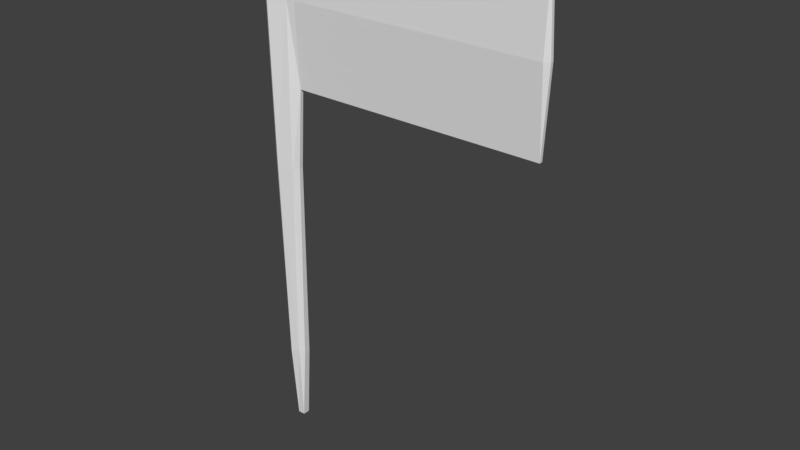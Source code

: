# Source: flag.blend  (saved by Blender 2.78.0; exported with 4.5.12 LTS)
import bpy
from mathutils import Matrix  # noqa: F401  (used for matrix-valued properties, if any)

bpy.ops.wm.read_factory_settings(use_empty=True)
scene = bpy.context.scene
scene.name = 'Scene'

# ---- collections
col_collection_1 = bpy.data.collections.new('Collection 1'); scene.collection.children.link(col_collection_1)

# ---- materials (node trees are filled in below, after node groups)
mat_flag1 = bpy.data.materials.new('flag1')
mat_flag1.alpha_threshold = 0.0
mat_flag1.use_transparent_shadow = False
mat_flag1.roughness = 0.5
mat_flag2 = bpy.data.materials.new('flag2')
mat_flag2.alpha_threshold = 0.0
mat_flag2.use_transparent_shadow = False
mat_flag2.roughness = 0.5

# ---- material node trees

# ---- world
world_world = bpy.data.worlds.new('World'); scene.world = world_world
world_world.color = (0.05088, 0.05088, 0.05088)
world_world.use_sun_shadow = False
world_world.sun_shadow_jitter_overblur = 0.0
world_world.cycles.sampling_method = 'MANUAL'

# ---- meshes
me_cube = bpy.data.meshes.new('Cube')
me_cube.from_pydata([(-0.03362, 0.2977, 0.01742), (-0.01355, 4.905e-08, 0.01355), (-0.01742, 0.2977, 0.03362), (-0.03505, 1.689, 0.04568), (-0.03444, 2.0, 0.02931), (-0.05, 1.689, 0.03444), (-0.01355, -4.905e-08, -0.01355), (-0.03362, 0.2977, -0.01742), (-0.01742, 0.2977, -0.03362), (-0.05, 1.689, -0.03445), (-0.03444, 2.0, -0.02932), (-0.03505, 1.689, -0.04569), (0.01355, 4.905e-08, 0.01355), (0.03362, 0.2977, 0.01188), (0.01755, 0.3094, 0.02746), (0.06556, 2.0, 0.005562), (0.03444, 2.0, 0.009418), (0.03505, 1.689, 0.02575), (0.06556, 1.689, 0.02144), (0.01355, -4.905e-08, -0.01355), (0.01755, 0.3094, -0.02746), (0.03362, 0.2977, -0.01188), (0.03505, 1.689, -0.02577), (0.03444, 2.0, -0.009432), (0.06556, 2.0, -0.005576), (0.06556, 1.689, -0.02145), (-0.05, 1.689, 0.03444), (-0.04548, 1.08, 0.02928), (-0.02944, 1.073, 0.04088), (-0.03503, 1.689, 0.04577), (-0.04548, 1.08, -0.02929), (-0.05, 1.689, -0.03445), (-0.03503, 1.689, -0.04578), (-0.02944, 1.073, -0.04088), (0.02956, 1.067, -0.02786), (0.03503, 1.689, -0.02568), (0.06556, 1.689, -0.02145), (0.06556, 1.378, -0.006213), (0.04548, 1.08, -0.007717), (0.04548, 1.08, 0.00771), (0.06556, 1.378, 0.006203), (0.06556, 1.689, 0.02144), (0.03503, 1.689, 0.02567), (0.02956, 1.067, 0.02786), (1.034, 2.0, -0.005576), (1.05, 1.689, -0.005891), (1.034, 1.689, -0.02145), (1.034, 2.0, 0.005562), (1.034, 1.689, 0.02144), (1.05, 1.689, 0.005879), (1.034, 1.689, -0.02145), (1.05, 1.689, -0.005891), (1.034, 1.378, -0.006213), (1.034, 1.689, 0.02144), (1.034, 1.378, 0.006203), (1.05, 1.689, 0.005879), (0.5656, 2.0, 0.005562), (0.5344, 2.0, 0.005562), (0.5344, 1.689, 0.02144), (0.5656, 1.689, 0.02144), (0.5344, 2.0, -0.005576), (0.5656, 2.0, -0.005576), (0.5656, 1.689, -0.02145), (0.5344, 1.689, -0.02145), (0.5656, 1.378, -0.006213), (0.5344, 1.378, -0.006213), (0.5344, 1.689, -0.02145), (0.5656, 1.689, -0.02145), (0.5344, 1.378, 0.006203), (0.5656, 1.378, 0.006203), (0.5656, 1.689, 0.02144), (0.5344, 1.689, 0.02144)], [], [(23, 10, 4, 16), (21, 38, 39, 13), (59, 70, 53, 48), (26, 5, 9, 31), (14, 43, 28, 2), (8, 33, 34, 20), (0, 27, 30, 7), (18, 41, 71, 58), (32, 11, 22, 35), (42, 17, 3, 29), (67, 62, 46, 50), (69, 64, 52, 54), (61, 56, 47, 44), (40, 37, 65, 68), (24, 15, 57, 60), (51, 45, 49, 55), (36, 25, 63, 66), (0, 1, 2), (3, 4, 5), (6, 7, 8), (9, 10, 11), (12, 13, 14), (15, 16, 17, 18), (19, 20, 21), (22, 23, 24, 25), (26, 27, 28, 29), (30, 31, 32, 33), (34, 35, 36, 37, 38), (39, 40, 41, 42, 43), (44, 45, 46), (47, 48, 49), (50, 51, 52), (53, 54, 55), (56, 57, 58, 59), (60, 61, 62, 63), (64, 65, 66, 67), (68, 69, 70, 71), (6, 1, 0, 7), (29, 3, 5, 26), (4, 10, 9, 5), (33, 8, 7, 30), (19, 6, 8, 20), (10, 23, 22, 11), (38, 21, 20, 34), (12, 19, 21, 13), (23, 16, 15, 24), (43, 14, 13, 39), (1, 12, 14, 2), (16, 4, 3, 17), (2, 28, 27, 0), (11, 32, 31, 9), (25, 36, 35, 22), (17, 42, 41, 18), (42, 29, 28, 43), (37, 40, 39, 38), (32, 35, 34, 33), (26, 31, 30, 27), (44, 47, 49, 45), (45, 51, 50, 46), (48, 53, 55, 49), (51, 55, 54, 52), (59, 48, 47, 56), (63, 25, 24, 60), (67, 50, 52, 64), (71, 41, 40, 68), (18, 58, 57, 15), (46, 62, 61, 44), (36, 66, 65, 37), (53, 70, 69, 54), (62, 67, 66, 63), (70, 59, 58, 71), (64, 69, 68, 65), (56, 61, 60, 57), (6, 19, 12, 1)])
me_cube.polygons.foreach_set('material_index', [0, 0, 1, 0, 0, 0, 0, 0, 0, 0, 1, 1, 1, 0, 0, 1, 0, 0, 0, 0, 0, 0, 0, 0, 0, 0, 0, 0, 0, 1, 1, 1, 1, 1, 0, 1, 0, 0, 0, 0, 0, 0, 0, 0, 0, 0, 0, 0, 0, 0, 0, 0, 0, 0, 0, 0, 0, 1, 1, 1, 1, 1, 0, 1, 0, 0, 1, 0, 1, 1, 1, 1, 1, 0])
_uv = me_cube.uv_layers.new(name='UVMap')
_uv.uv.foreach_set('vector', [0.0, 0.0, 1.0, 0.0, 1.0, 1.0, 0.0, 1.0, 0.0, 0.0, 1.0, 0.0, 1.0, 1.0, 0.0, 1.0, 0.0, 0.0, 1.0, 0.0, 1.0, 1.0, 0.0, 1.0, 0.0, 0.0, 1.0, 0.0, 1.0, 1.0, 0.0, 1.0, 0.0, 0.0, 1.0, 0.0, 1.0, 1.0, 0.0, 1.0, 0.0, 0.0, 1.0, 0.0, 1.0, 1.0, 0.0, 1.0, 0.0, 0.0, 1.0, 0.0, 1.0, 1.0, 0.0, 1.0, 0.0, 0.0, 1.0, 0.0, 1.0, 1.0, 0.0, 1.0, 0.0, 0.0, 1.0, 0.0, 1.0, 1.0, 0.0, 1.0, 0.0, 0.0, 1.0, 0.0, 1.0, 1.0, 0.0, 1.0, 0.0, 0.0, 1.0, 0.0, 1.0, 1.0, 0.0, 1.0, 0.0, 0.0, 1.0, 0.0, 1.0, 1.0, 0.0, 1.0, 0.0, 0.0, 1.0, 0.0, 1.0, 1.0, 0.0, 1.0, 0.0, 0.0, 1.0, 0.0, 1.0, 1.0, 0.0, 1.0, 0.0, 0.0, 1.0, 0.0, 1.0, 1.0, 0.0, 1.0, 0.0, 0.0, 1.0, 0.0, 1.0, 1.0, 0.0, 1.0, 0.0, 0.0, 1.0, 0.0, 1.0, 1.0, 0.0, 1.0, 0.0, 0.0, 1.0, 0.0, 1.0, 1.0, 0.0, 0.0, 1.0, 0.0, 1.0, 1.0, 0.0, 0.0, 1.0, 0.0, 1.0, 1.0, 0.0, 0.0, 1.0, 0.0, 1.0, 1.0, 0.0, 0.0, 1.0, 0.0, 1.0, 1.0, 0.0, 0.0, 1.0, 0.0, 1.0, 1.0, 0.0, 1.0, 0.0, 0.0, 1.0, 0.0, 1.0, 1.0, 0.0, 0.0, 1.0, 0.0, 1.0, 1.0, 0.0, 1.0, 0.0, 0.0, 1.0, 0.0, 1.0, 1.0, 0.0, 1.0, 0.0, 0.0, 1.0, 0.0, 1.0, 1.0, 0.0, 1.0, 0.5, 1.0, 0.9755, 0.6545, 0.7939, 0.09549, 0.2061, 0.09549, 0.02447, 0.6545, 0.5, 1.0, 0.9755, 0.6545, 0.7939, 0.09549, 0.2061, 0.09549, 0.02447, 0.6545, 0.0, 0.0, 1.0, 0.0, 1.0, 1.0, 0.0, 0.0, 1.0, 0.0, 1.0, 1.0, 0.0, 0.0, 1.0, 0.0, 1.0, 1.0, 0.0, 0.0, 1.0, 0.0, 1.0, 1.0, 0.0, 0.0, 1.0, 0.0, 1.0, 1.0, 0.0, 1.0, 0.0, 0.0, 1.0, 0.0, 1.0, 1.0, 0.0, 1.0, 0.0, 0.0, 1.0, 0.0, 1.0, 1.0, 0.0, 1.0, 0.0, 0.0, 1.0, 0.0, 1.0, 1.0, 0.0, 1.0, 0.0, 0.0, 1.0, 0.0, 1.0, 1.0, 0.0, 1.0, 0.0, 0.0, 1.0, 0.0, 1.0, 1.0, 0.0, 1.0, 0.0, 0.0, 1.0, 0.0, 1.0, 1.0, 0.0, 1.0, 0.0, 0.0, 1.0, 0.0, 1.0, 1.0, 0.0, 1.0, 0.0, 0.0, 1.0, 0.0, 1.0, 1.0, 0.0, 1.0, 0.0, 0.0, 1.0, 0.0, 1.0, 1.0, 0.0, 1.0, 0.0, 0.0, 1.0, 0.0, 1.0, 1.0, 0.0, 1.0, 0.0, 0.0, 1.0, 0.0, 1.0, 1.0, 0.0, 1.0, 0.0, 0.0, 1.0, 0.0, 1.0, 1.0, 0.0, 1.0, 0.0, 0.0, 1.0, 0.0, 1.0, 1.0, 0.0, 1.0, 0.0, 0.0, 1.0, 0.0, 1.0, 1.0, 0.0, 1.0, 0.0, 0.0, 1.0, 0.0, 1.0, 1.0, 0.0, 1.0, 0.0, 0.0, 1.0, 0.0, 1.0, 1.0, 0.0, 1.0, 0.0, 0.0, 1.0, 0.0, 1.0, 1.0, 0.0, 1.0, 0.0, 0.0, 1.0, 0.0, 1.0, 1.0, 0.0, 1.0, 0.0, 0.0, 1.0, 0.0, 1.0, 1.0, 0.0, 1.0, 0.0, 0.0, 1.0, 0.0, 1.0, 1.0, 0.0, 1.0, 0.0, 0.0, 1.0, 0.0, 1.0, 1.0, 0.0, 1.0, 0.0, 0.0, 1.0, 0.0, 1.0, 1.0, 0.0, 1.0, 0.0, 0.0, 1.0, 0.0, 1.0, 1.0, 0.0, 1.0, 0.0, 0.0, 1.0, 0.0, 1.0, 1.0, 0.0, 1.0, 0.0, 0.0, 1.0, 0.0, 1.0, 1.0, 0.0, 1.0, 0.0, 0.0, 1.0, 0.0, 1.0, 1.0, 0.0, 1.0, 0.0, 0.0, 1.0, 0.0, 1.0, 1.0, 0.0, 1.0, 0.0, 0.0, 1.0, 0.0, 1.0, 1.0, 0.0, 1.0, 0.0, 0.0, 1.0, 0.0, 1.0, 1.0, 0.0, 1.0, 0.0, 0.0, 1.0, 0.0, 1.0, 1.0, 0.0, 1.0, 0.0, 0.0, 1.0, 0.0, 1.0, 1.0, 0.0, 1.0, 0.0, 0.0, 1.0, 0.0, 1.0, 1.0, 0.0, 1.0, 0.0, 0.0, 1.0, 0.0, 1.0, 1.0, 0.0, 1.0, 0.0, 0.0, 1.0, 0.0, 1.0, 1.0, 0.0, 1.0, 0.0, 0.0, 1.0, 0.0, 1.0, 1.0, 0.0, 1.0, 0.0, 0.0, 1.0, 0.0, 1.0, 1.0, 0.0, 1.0, 0.0, 0.0, 1.0, 0.0, 1.0, 1.0, 0.0, 1.0, 0.0, 0.0, 1.0, 0.0, 1.0, 1.0, 0.0, 1.0, 0.0, 0.0, 1.0, 0.0, 1.0, 1.0, 0.0, 1.0, 0.0, 0.0, 1.0, 0.0, 1.0, 1.0, 0.0, 1.0])
me_cube.materials.append(mat_flag1)
me_cube.materials.append(mat_flag2)
me_cube.use_remesh_preserve_volume = False
me_cube.use_remesh_preserve_attributes = False
me_cube.use_mirror_vertex_groups = False
me_cube.update()

# ---- objects
ob_flag = bpy.data.objects.new('flag', me_cube)

# ---- transforms, parenting, visibility, modifiers, constraints
ob_flag.location = (0.0, 0.0, 0.0)
ob_flag.rotation_euler = (1.571, -0.0, 0.0)
ob_flag.lineart.crease_threshold = 0.0

# ---- collection membership
col_collection_1.objects.link(ob_flag)

# ---- scene / render settings (as saved in the file)
scene.frame_start = 1; scene.frame_end = 250; scene.frame_set(1)
scene.render.engine = 'BLENDER_EEVEE_NEXT'
scene.render.resolution_percentage = 50
scene.render.dither_intensity = 0.0
scene.cycles.use_denoising = False
scene.cycles.samples = 128
scene.cycles.sampling_pattern = 'TABULATED_SOBOL'
scene.cycles.light_sampling_threshold = 0.0
scene.cycles.use_adaptive_sampling = False
scene.cycles.use_light_tree = False
scene.cycles.blur_glossy = 0.0
scene.cycles.sample_clamp_indirect = 0.0
scene.view_settings.view_transform = 'Standard'
bpy.context.view_layer.update()

# ---- added for rendering (the .blend has no active camera and no usable light): camera, sun
cam_auto = bpy.data.cameras.new('AutoCamera')
cam_auto.lens = 50.0
cam_auto.sensor_width = 36.0
cam_auto.clip_end = 1000.0
ob_auto_camera = bpy.data.objects.new('AutoCamera', cam_auto)
scene.collection.objects.link(ob_auto_camera)
ob_auto_camera.location = (2.61356, -2.53627, 2.69085)
ob_auto_camera.rotation_euler = (1.09748, -7.21219e-08, 0.694738)
scene.camera = ob_auto_camera
light_auto_sun = bpy.data.lights.new('AutoSun', 'SUN')
light_auto_sun.energy = 3.0
light_auto_sun.angle = 0.0523599
ob_auto_sun = bpy.data.objects.new('AutoSun', light_auto_sun)
scene.collection.objects.link(ob_auto_sun)
ob_auto_sun.rotation_euler = (0.872665, 0.174533, 0.523599)
bpy.context.view_layer.update()

